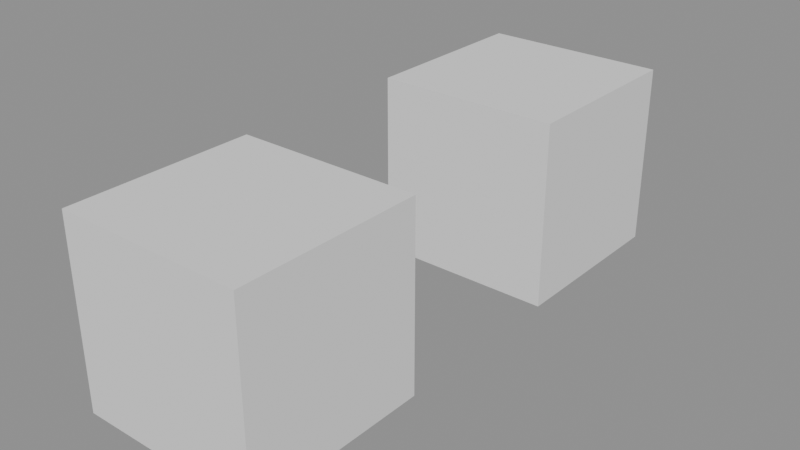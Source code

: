 # Source: ch07_03_dopesheet_not_retimed.blend  (saved by Blender 5.3.31; exported with 4.5.12 LTS)
import bpy
from mathutils import Matrix  # noqa: F401  (used for matrix-valued properties, if any)

bpy.ops.wm.read_factory_settings(use_empty=True)
scene = bpy.context.scene
scene.name = 'SC_DOPE'

# ---- meshes
me_me_geo_cratea = bpy.data.meshes.new('ME_GEO_CrateA')
me_me_geo_cratea.from_pydata([(-0.5, -0.5, 0.0), (-0.5, -0.5, 1.0), (-0.5, 0.5, 0.0), (-0.5, 0.5, 1.0), (0.5, -0.5, 0.0), (0.5, -0.5, 1.0), (0.5, 0.5, 0.0), (0.5, 0.5, 1.0)], [], [(0, 1, 3, 2), (2, 3, 7, 6), (6, 7, 5, 4), (4, 5, 1, 0), (2, 6, 4, 0), (7, 3, 1, 5)])
me_me_geo_cratea.update()
me_me_geo_crateb = bpy.data.meshes.new('ME_GEO_CrateB')
me_me_geo_crateb.from_pydata([(-0.5, -0.5, 0.0), (-0.5, -0.5, 1.0), (-0.5, 0.5, 0.0), (-0.5, 0.5, 1.0), (0.5, -0.5, 0.0), (0.5, -0.5, 1.0), (0.5, 0.5, 0.0), (0.5, 0.5, 1.0)], [], [(0, 1, 3, 2), (2, 3, 7, 6), (6, 7, 5, 4), (4, 5, 1, 0), (2, 6, 4, 0), (7, 3, 1, 5)])
me_me_geo_crateb.update()

# ---- objects
ob_geo_cratea = bpy.data.objects.new('GEO_CrateA', me_me_geo_cratea)
ob_geo_crateb = bpy.data.objects.new('GEO_CrateB', me_me_geo_crateb)

# ---- transforms, parenting, visibility, modifiers, constraints
ob_geo_cratea.location = (0.0, 0.0, 0.0)
ob_geo_crateb.location = (0.0, 2.0, 0.0)

# ---- collection membership
scene.collection.objects.link(ob_geo_cratea)
scene.collection.objects.link(ob_geo_crateb)

# ---- scene / render settings (as saved in the file)
scene.frame_start = 1; scene.frame_end = 73; scene.frame_set(1)
scene.render.engine = 'BLENDER_EEVEE_NEXT'
scene.render.bake_bias = 0.0
scene.render.bake_samples = 0
scene.render.compositor_device = 'GPU'
scene.eevee.use_volume_custom_range = False
scene.eevee.fast_gi_thickness_near = 0.1
scene.eevee.fast_gi_thickness_far = 0.0
scene.eevee.ray_tracing_options.screen_trace_thickness = 0.1
bpy.context.view_layer.update()

# ---- added for rendering (the .blend has no active camera and no usable light): camera, sun + grey world if the file has none
cam_auto = bpy.data.cameras.new('AutoCamera')
cam_auto.lens = 50.0
cam_auto.sensor_width = 36.0
cam_auto.clip_end = 1000.0
ob_auto_camera = bpy.data.objects.new('AutoCamera', cam_auto)
scene.collection.objects.link(ob_auto_camera)
ob_auto_camera.location = (3.06862, -2.68235, 2.9549)
ob_auto_camera.rotation_euler = (1.09748, -7.21219e-08, 0.694738)
scene.camera = ob_auto_camera
light_auto_sun = bpy.data.lights.new('AutoSun', 'SUN')
light_auto_sun.energy = 3.0
light_auto_sun.angle = 0.0523599
ob_auto_sun = bpy.data.objects.new('AutoSun', light_auto_sun)
scene.collection.objects.link(ob_auto_sun)
ob_auto_sun.rotation_euler = (0.872665, 0.174533, 0.523599)
if scene.world is None:
    world_auto = bpy.data.worlds.new('AutoWorld')
    world_auto.color = (0.3, 0.3, 0.3)
    scene.world = world_auto
bpy.context.view_layer.update()
